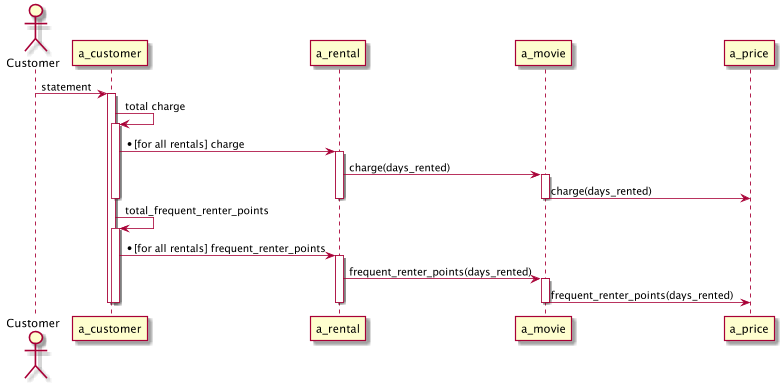

The diagram above was rendered by PlantUML. Its source (embedded in the PNG):
@startuml
actor Customer

Customer -> a_customer: statement
    activate a_customer
      a_customer -> a_customer: total charge
      activate a_customer
        a_customer -> a_rental:*[for all rentals] charge
        activate a_rental
           a_rental -> a_movie: charge(days_rented)
           activate a_movie
             a_movie -> a_price: charge(days_rented)
           deactivate a_movie
        deactivate a_rental
      deactivate a_customer
      a_customer -> a_customer: total_frequent_renter_points
      activate a_customer
        a_customer -> a_rental:*[for all rentals] frequent_renter_points
        activate a_rental
           a_rental -> a_movie: frequent_renter_points(days_rented)
           activate a_movie
             a_movie -> a_price: frequent_renter_points(days_rented)
           deactivate a_movie
        deactivate a_rental
      deactivate a_customer
    deactivate a_customer

@enduml